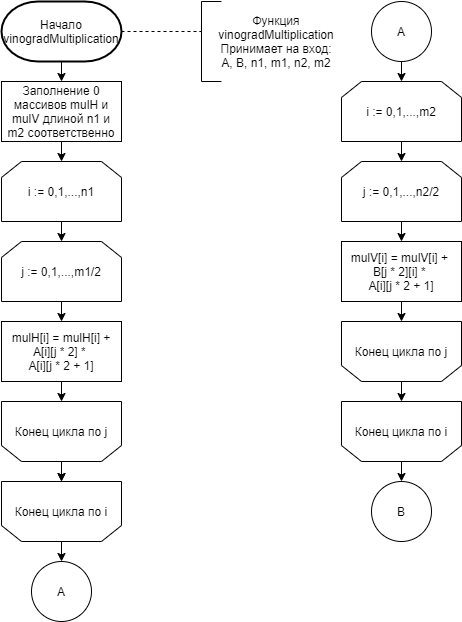

The diagram above was exported from draw.io. Its source (the exported page's mxGraphModel, read from the mxfile embedded in the PNG):
<mxGraphModel dx="1221" dy="726" grid="1" gridSize="10" guides="1" tooltips="1" connect="1" arrows="1" fold="1" page="1" pageScale="1" pageWidth="1827" pageHeight="11169" background="#ffffff" math="0" shadow="0">
  <root>
    <mxCell id="0" />
    <mxCell id="1" parent="0" />
    <mxCell id="OUdN1ELjARpwJwios_Ci-1" value="Начало vinogradMultiplication" style="strokeWidth=2;html=1;shape=mxgraph.flowchart.terminator;whiteSpace=wrap;" vertex="1" parent="1">
      <mxGeometry x="80" y="40" width="120" height="60" as="geometry" />
    </mxCell>
    <mxCell id="OUdN1ELjARpwJwios_Ci-5" value="" style="endArrow=classic;html=1;exitX=0.5;exitY=1;exitDx=0;exitDy=0;exitPerimeter=0;entryX=0.5;entryY=0;entryDx=0;entryDy=0;" edge="1" parent="1" source="OUdN1ELjARpwJwios_Ci-1">
      <mxGeometry width="50" height="50" relative="1" as="geometry">
        <mxPoint x="160" y="280" as="sourcePoint" />
        <mxPoint x="140" y="120" as="targetPoint" />
      </mxGeometry>
    </mxCell>
    <mxCell id="OUdN1ELjARpwJwios_Ci-25" value="" style="endArrow=none;dashed=1;html=1;exitX=1;exitY=0.5;exitDx=0;exitDy=0;exitPerimeter=0;" edge="1" parent="1" source="OUdN1ELjARpwJwios_Ci-1">
      <mxGeometry width="50" height="50" relative="1" as="geometry">
        <mxPoint x="250" y="140" as="sourcePoint" />
        <mxPoint x="280" y="70" as="targetPoint" />
      </mxGeometry>
    </mxCell>
    <mxCell id="OUdN1ELjARpwJwios_Ci-26" value="" style="endArrow=none;html=1;" edge="1" parent="1">
      <mxGeometry width="50" height="50" relative="1" as="geometry">
        <mxPoint x="280" y="120" as="sourcePoint" />
        <mxPoint x="280" y="40" as="targetPoint" />
      </mxGeometry>
    </mxCell>
    <mxCell id="OUdN1ELjARpwJwios_Ci-27" value="" style="endArrow=none;html=1;" edge="1" parent="1">
      <mxGeometry width="50" height="50" relative="1" as="geometry">
        <mxPoint x="280" y="40" as="sourcePoint" />
        <mxPoint x="300" y="40" as="targetPoint" />
      </mxGeometry>
    </mxCell>
    <mxCell id="OUdN1ELjARpwJwios_Ci-28" value="" style="endArrow=none;html=1;" edge="1" parent="1">
      <mxGeometry width="50" height="50" relative="1" as="geometry">
        <mxPoint x="300" y="120" as="sourcePoint" />
        <mxPoint x="280" y="120" as="targetPoint" />
      </mxGeometry>
    </mxCell>
    <mxCell id="OUdN1ELjARpwJwios_Ci-29" value="Функция vinogradMultiplication&lt;br&gt;Принимает на вход:&lt;br&gt;A, B, n1, m1, n2, m2" style="text;html=1;strokeColor=none;fillColor=none;align=center;verticalAlign=middle;whiteSpace=wrap;rounded=0;" vertex="1" parent="1">
      <mxGeometry x="280" y="40" width="150" height="80" as="geometry" />
    </mxCell>
    <mxCell id="OUdN1ELjARpwJwios_Ci-39" value="Заполнение 0 массивов mulH и mulV длиной n1 и m2 соответственно" style="rounded=0;whiteSpace=wrap;html=1;fillColor=#ffffff;" vertex="1" parent="1">
      <mxGeometry x="80" y="120" width="120" height="60" as="geometry" />
    </mxCell>
    <mxCell id="OUdN1ELjARpwJwios_Ci-41" value="i := 0,1,...,n1" style="shape=loopLimit;whiteSpace=wrap;html=1;fillColor=#ffffff;" vertex="1" parent="1">
      <mxGeometry x="80" y="200" width="120" height="60" as="geometry" />
    </mxCell>
    <mxCell id="OUdN1ELjARpwJwios_Ci-42" value="j := 0,1,...,m1/2" style="shape=loopLimit;whiteSpace=wrap;html=1;fillColor=#ffffff;" vertex="1" parent="1">
      <mxGeometry x="80" y="280" width="120" height="60" as="geometry" />
    </mxCell>
    <mxCell id="OUdN1ELjARpwJwios_Ci-43" value="mulH[i] = mulH[i] + A[i][j * 2] *&amp;nbsp;&lt;br&gt;A[i][j * 2 + 1]" style="rounded=0;whiteSpace=wrap;html=1;fillColor=#ffffff;" vertex="1" parent="1">
      <mxGeometry x="80" y="360" width="120" height="60" as="geometry" />
    </mxCell>
    <mxCell id="OUdN1ELjARpwJwios_Ci-44" value="" style="endArrow=classic;html=1;exitX=0.5;exitY=1;exitDx=0;exitDy=0;entryX=0.5;entryY=0;entryDx=0;entryDy=0;" edge="1" parent="1" source="OUdN1ELjARpwJwios_Ci-39" target="OUdN1ELjARpwJwios_Ci-41">
      <mxGeometry width="50" height="50" relative="1" as="geometry">
        <mxPoint x="240" y="350" as="sourcePoint" />
        <mxPoint x="290" y="300" as="targetPoint" />
      </mxGeometry>
    </mxCell>
    <mxCell id="OUdN1ELjARpwJwios_Ci-45" value="" style="endArrow=classic;html=1;exitX=0.5;exitY=1;exitDx=0;exitDy=0;entryX=0.5;entryY=0;entryDx=0;entryDy=0;" edge="1" parent="1" source="OUdN1ELjARpwJwios_Ci-41" target="OUdN1ELjARpwJwios_Ci-42">
      <mxGeometry width="50" height="50" relative="1" as="geometry">
        <mxPoint x="-20" y="380" as="sourcePoint" />
        <mxPoint x="30" y="330" as="targetPoint" />
      </mxGeometry>
    </mxCell>
    <mxCell id="OUdN1ELjARpwJwios_Ci-46" value="" style="endArrow=classic;html=1;exitX=0.5;exitY=1;exitDx=0;exitDy=0;entryX=0.5;entryY=0;entryDx=0;entryDy=0;" edge="1" parent="1" source="OUdN1ELjARpwJwios_Ci-42" target="OUdN1ELjARpwJwios_Ci-43">
      <mxGeometry width="50" height="50" relative="1" as="geometry">
        <mxPoint x="120" y="520" as="sourcePoint" />
        <mxPoint x="170" y="470" as="targetPoint" />
      </mxGeometry>
    </mxCell>
    <mxCell id="OUdN1ELjARpwJwios_Ci-47" value="k := 0,1,...,m1" style="shape=loopLimit;whiteSpace=wrap;html=1;rotation=-180;" vertex="1" parent="1">
      <mxGeometry x="80" y="440" width="120" height="60" as="geometry" />
    </mxCell>
    <mxCell id="OUdN1ELjARpwJwios_Ci-48" value="Конец цикла по j" style="text;html=1;strokeColor=none;align=center;verticalAlign=middle;whiteSpace=wrap;rounded=0;fillColor=#ffffff;" vertex="1" parent="1">
      <mxGeometry x="90" y="450" width="100" height="40" as="geometry" />
    </mxCell>
    <mxCell id="OUdN1ELjARpwJwios_Ci-49" value="" style="endArrow=classic;html=1;exitX=0.5;exitY=0;exitDx=0;exitDy=0;entryX=0.5;entryY=1;entryDx=0;entryDy=0;" edge="1" parent="1" target="OUdN1ELjARpwJwios_Ci-47">
      <mxGeometry width="50" height="50" relative="1" as="geometry">
        <mxPoint x="140" y="420" as="sourcePoint" />
        <mxPoint x="270" y="480" as="targetPoint" />
      </mxGeometry>
    </mxCell>
    <mxCell id="OUdN1ELjARpwJwios_Ci-50" value="" style="endArrow=classic;html=1;exitX=0.5;exitY=0;exitDx=0;exitDy=0;entryX=0.5;entryY=1;entryDx=0;entryDy=0;" edge="1" parent="1" source="OUdN1ELjARpwJwios_Ci-47">
      <mxGeometry width="50" height="50" relative="1" as="geometry">
        <mxPoint x="300" y="600" as="sourcePoint" />
        <mxPoint x="140" y="520" as="targetPoint" />
      </mxGeometry>
    </mxCell>
    <mxCell id="OUdN1ELjARpwJwios_Ci-51" value="k := 0,1,...,m1" style="shape=loopLimit;whiteSpace=wrap;html=1;rotation=-180;" vertex="1" parent="1">
      <mxGeometry x="80" y="520" width="120" height="60" as="geometry" />
    </mxCell>
    <mxCell id="OUdN1ELjARpwJwios_Ci-52" value="Конец цикла по i" style="text;html=1;strokeColor=none;align=center;verticalAlign=middle;whiteSpace=wrap;rounded=0;fillColor=#ffffff;" vertex="1" parent="1">
      <mxGeometry x="90" y="530" width="100" height="40" as="geometry" />
    </mxCell>
    <mxCell id="OUdN1ELjARpwJwios_Ci-53" value="" style="endArrow=classic;html=1;exitX=0.5;exitY=0;exitDx=0;exitDy=0;entryX=0.5;entryY=1;entryDx=0;entryDy=0;" edge="1" parent="1" target="OUdN1ELjARpwJwios_Ci-51">
      <mxGeometry width="50" height="50" relative="1" as="geometry">
        <mxPoint x="140" y="500" as="sourcePoint" />
        <mxPoint x="270" y="560" as="targetPoint" />
      </mxGeometry>
    </mxCell>
    <mxCell id="OUdN1ELjARpwJwios_Ci-54" value="" style="endArrow=classic;html=1;exitX=0.5;exitY=0;exitDx=0;exitDy=0;entryX=0.5;entryY=1;entryDx=0;entryDy=0;" edge="1" parent="1" source="OUdN1ELjARpwJwios_Ci-51">
      <mxGeometry width="50" height="50" relative="1" as="geometry">
        <mxPoint x="300" y="680" as="sourcePoint" />
        <mxPoint x="140" y="600" as="targetPoint" />
      </mxGeometry>
    </mxCell>
    <mxCell id="OUdN1ELjARpwJwios_Ci-55" value="A" style="ellipse;whiteSpace=wrap;html=1;aspect=fixed;fillColor=#ffffff;" vertex="1" parent="1">
      <mxGeometry x="110" y="600" width="60" height="60" as="geometry" />
    </mxCell>
    <mxCell id="OUdN1ELjARpwJwios_Ci-56" value="A" style="ellipse;whiteSpace=wrap;html=1;aspect=fixed;fillColor=#ffffff;" vertex="1" parent="1">
      <mxGeometry x="450" y="40" width="60" height="60" as="geometry" />
    </mxCell>
    <mxCell id="OUdN1ELjARpwJwios_Ci-57" value="" style="endArrow=classic;html=1;exitX=0.5;exitY=1;exitDx=0;exitDy=0;" edge="1" parent="1" source="OUdN1ELjARpwJwios_Ci-56">
      <mxGeometry width="50" height="50" relative="1" as="geometry">
        <mxPoint x="520" y="140" as="sourcePoint" />
        <mxPoint x="480" y="120" as="targetPoint" />
      </mxGeometry>
    </mxCell>
    <mxCell id="OUdN1ELjARpwJwios_Ci-58" value="i := 0,1,...,m2" style="shape=loopLimit;whiteSpace=wrap;html=1;fillColor=#ffffff;" vertex="1" parent="1">
      <mxGeometry x="420" y="120" width="120" height="60" as="geometry" />
    </mxCell>
    <mxCell id="OUdN1ELjARpwJwios_Ci-59" value="j := 0,1,...,n2/2" style="shape=loopLimit;whiteSpace=wrap;html=1;fillColor=#ffffff;" vertex="1" parent="1">
      <mxGeometry x="420" y="200" width="120" height="60" as="geometry" />
    </mxCell>
    <mxCell id="OUdN1ELjARpwJwios_Ci-60" value="mulV[i] = mulV[i] + &lt;br&gt;B[j * 2][i] * &lt;br&gt;A[i][j * 2 + 1]" style="rounded=0;whiteSpace=wrap;html=1;fillColor=#ffffff;" vertex="1" parent="1">
      <mxGeometry x="420" y="280" width="120" height="60" as="geometry" />
    </mxCell>
    <mxCell id="OUdN1ELjARpwJwios_Ci-61" value="k := 0,1,...,m1" style="shape=loopLimit;whiteSpace=wrap;html=1;rotation=-180;" vertex="1" parent="1">
      <mxGeometry x="420" y="360" width="120" height="60" as="geometry" />
    </mxCell>
    <mxCell id="OUdN1ELjARpwJwios_Ci-62" value="Конец цикла по j" style="text;html=1;strokeColor=none;align=center;verticalAlign=middle;whiteSpace=wrap;rounded=0;fillColor=#ffffff;" vertex="1" parent="1">
      <mxGeometry x="430" y="370" width="100" height="40" as="geometry" />
    </mxCell>
    <mxCell id="OUdN1ELjARpwJwios_Ci-63" value="" style="endArrow=classic;html=1;exitX=0.5;exitY=0;exitDx=0;exitDy=0;entryX=0.5;entryY=1;entryDx=0;entryDy=0;" edge="1" parent="1" target="OUdN1ELjARpwJwios_Ci-61">
      <mxGeometry width="50" height="50" relative="1" as="geometry">
        <mxPoint x="480" y="340" as="sourcePoint" />
        <mxPoint x="610" y="400" as="targetPoint" />
      </mxGeometry>
    </mxCell>
    <mxCell id="OUdN1ELjARpwJwios_Ci-64" value="k := 0,1,...,m1" style="shape=loopLimit;whiteSpace=wrap;html=1;rotation=-180;" vertex="1" parent="1">
      <mxGeometry x="420" y="440" width="120" height="60" as="geometry" />
    </mxCell>
    <mxCell id="OUdN1ELjARpwJwios_Ci-65" value="Конец цикла по i" style="text;html=1;strokeColor=none;align=center;verticalAlign=middle;whiteSpace=wrap;rounded=0;fillColor=#ffffff;" vertex="1" parent="1">
      <mxGeometry x="430" y="450" width="100" height="40" as="geometry" />
    </mxCell>
    <mxCell id="OUdN1ELjARpwJwios_Ci-66" value="" style="endArrow=classic;html=1;exitX=0.5;exitY=0;exitDx=0;exitDy=0;entryX=0.5;entryY=1;entryDx=0;entryDy=0;" edge="1" parent="1" target="OUdN1ELjARpwJwios_Ci-64">
      <mxGeometry width="50" height="50" relative="1" as="geometry">
        <mxPoint x="480" y="420" as="sourcePoint" />
        <mxPoint x="610" y="480" as="targetPoint" />
      </mxGeometry>
    </mxCell>
    <mxCell id="OUdN1ELjARpwJwios_Ci-67" value="" style="endArrow=classic;html=1;exitX=0.5;exitY=1;exitDx=0;exitDy=0;entryX=0.5;entryY=0;entryDx=0;entryDy=0;" edge="1" parent="1" source="OUdN1ELjARpwJwios_Ci-58" target="OUdN1ELjARpwJwios_Ci-59">
      <mxGeometry width="50" height="50" relative="1" as="geometry">
        <mxPoint x="340" y="270" as="sourcePoint" />
        <mxPoint x="390" y="220" as="targetPoint" />
      </mxGeometry>
    </mxCell>
    <mxCell id="OUdN1ELjARpwJwios_Ci-68" value="" style="endArrow=classic;html=1;exitX=0.5;exitY=1;exitDx=0;exitDy=0;entryX=0.5;entryY=0;entryDx=0;entryDy=0;" edge="1" parent="1" source="OUdN1ELjARpwJwios_Ci-59" target="OUdN1ELjARpwJwios_Ci-60">
      <mxGeometry width="50" height="50" relative="1" as="geometry">
        <mxPoint x="350" y="330" as="sourcePoint" />
        <mxPoint x="400" y="280" as="targetPoint" />
      </mxGeometry>
    </mxCell>
    <mxCell id="OUdN1ELjARpwJwios_Ci-69" value="B" style="ellipse;whiteSpace=wrap;html=1;aspect=fixed;fillColor=#ffffff;" vertex="1" parent="1">
      <mxGeometry x="450" y="520" width="60" height="60" as="geometry" />
    </mxCell>
    <mxCell id="OUdN1ELjARpwJwios_Ci-70" value="" style="endArrow=classic;html=1;exitX=0.5;exitY=0;exitDx=0;exitDy=0;entryX=0.5;entryY=0;entryDx=0;entryDy=0;" edge="1" parent="1" source="OUdN1ELjARpwJwios_Ci-64" target="OUdN1ELjARpwJwios_Ci-69">
      <mxGeometry width="50" height="50" relative="1" as="geometry">
        <mxPoint x="570" y="610" as="sourcePoint" />
        <mxPoint x="620" y="560" as="targetPoint" />
      </mxGeometry>
    </mxCell>
  </root>
</mxGraphModel>